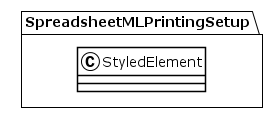

The diagram above was rendered by PlantUML. Its source (embedded in the PNG):
@startuml
!theme plain
package SpreadsheetMLPrintingSetup {
class StyledElement {
}
}
@enduml